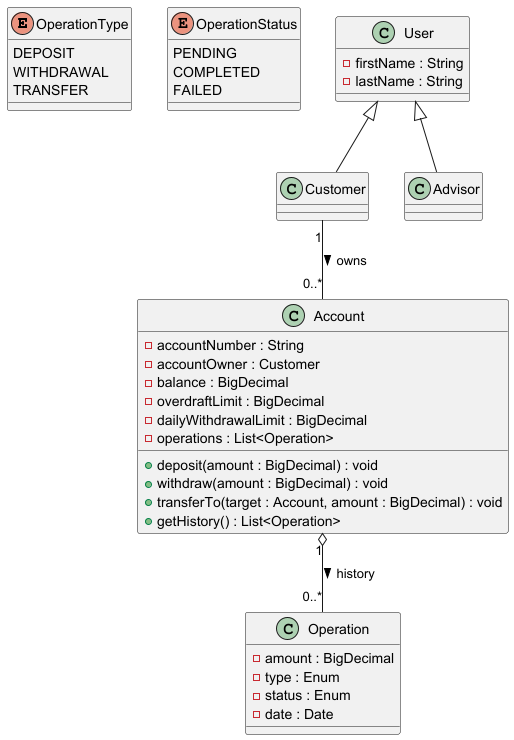

The diagram above was rendered by PlantUML. Its source (embedded in the PNG):
@startuml

enum OperationType {
  DEPOSIT
  WITHDRAWAL
  TRANSFER
}

enum OperationStatus {
  PENDING
  COMPLETED
  FAILED
}

class Account {
    - accountNumber : String
    - accountOwner : Customer
    - balance : BigDecimal
    - overdraftLimit : BigDecimal
    - dailyWithdrawalLimit : BigDecimal
    - operations : List<Operation>

     + deposit(amount : BigDecimal) : void
     + withdraw(amount : BigDecimal) : void
     + transferTo(target : Account, amount : BigDecimal) : void
     + getHistory() : List<Operation>

}

class Operation {
    - amount : BigDecimal
    - type : Enum
    - status : Enum
    - date : Date
}

class User {
    - firstName : String
    - lastName : String

}

class Customer

class Advisor


User <|-- Customer
User <|-- Advisor

Customer "1" -- "0..*" Account : owns >
Account "1" o-- "0..*" Operation : history >

@enduml